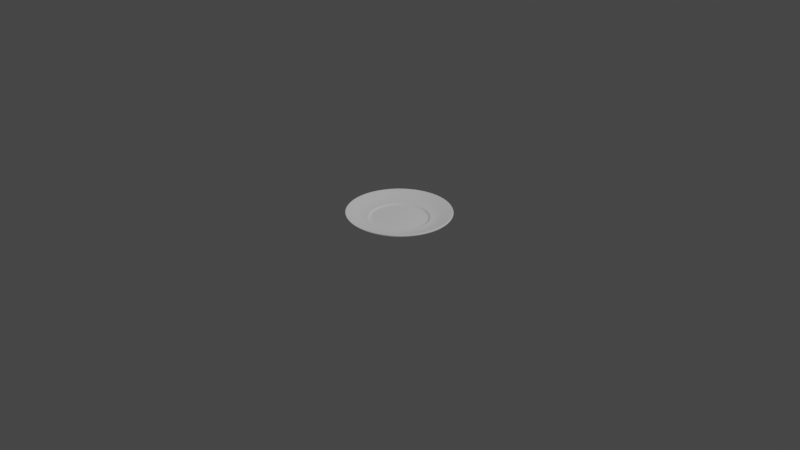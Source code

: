 # Source: plate3.blend  (saved by Blender 2.92.15; exported with 4.5.12 LTS)
import bpy
from mathutils import Matrix  # noqa: F401  (used for matrix-valued properties, if any)

bpy.ops.wm.read_factory_settings(use_empty=True)
scene = bpy.context.scene
scene.name = 'Scene'

# ---- collections
col_collection = bpy.data.collections.new('Collection'); scene.collection.children.link(col_collection)

# ---- world
world_world = bpy.data.worlds.new('World'); scene.world = world_world
world_world.use_nodes = True; world_world.node_tree.nodes.clear()
_N = world_world.node_tree.nodes; _L = world_world.node_tree.links
n0 = _N.new('ShaderNodeOutputWorld'); n0.name = 'World Output'; n0.location = (300, 300)
n1 = _N.new('ShaderNodeBackground'); n1.name = 'Background'; n1.location = (10, 300)
n1.inputs[0].default_value = (0.05088, 0.05088, 0.05088, 1.0)
_L.new(n1.outputs[0], n0.inputs[0])
n0.is_active_output = True
world_world.color = (0.05088, 0.05088, 0.05088)
world_world.use_sun_shadow = False
world_world.sun_shadow_jitter_overblur = 0.0

# ---- cameras
cam_camera = bpy.data.cameras.new('Camera')
cam_camera.clip_end = 100.0
cam_camera.ortho_scale = 7.314

# ---- lights
light_light = bpy.data.lights.new('Light', 'POINT')
light_light.transmission_factor = 0.0
light_light.energy = 1000.0
light_light.shadow_soft_size = 0.1
light_light.shadow_maximum_resolution = 0.006
light_light.use_absolute_resolution = True

# ---- meshes
me_circle_006 = bpy.data.meshes.new('Circle.006')
me_circle_006.from_pydata([(8.742e-08, -0.9264, 0.02939), (8.742e-08, -1.726, 0.2532), (8.742e-08, -1.0, 0.07688), (8.742e-08, -1.182, 0.09068), (8.742e-08, -1.363, 0.1354), (8.742e-08, -1.545, 0.1941), (0.655, -0.655, 0.02939), (1.22, -1.22, 0.2532), (0.7071, -0.7071, 0.07688), (0.8354, -0.8354, 0.09068), (0.9638, -0.9638, 0.1354), (1.092, -1.092, 0.1941), (0.9264, 1.279e-07, 0.02939), (1.726, 1.629e-07, 0.2532), (1.0, 1.311e-07, 0.07688), (1.182, 1.391e-07, 0.09068), (1.363, 1.47e-07, 0.1354), (1.545, 1.549e-07, 0.1941), (0.655, 0.655, 0.02939), (1.22, 1.22, 0.2532), (0.7071, 0.7071, 0.07688), (0.8354, 0.8354, 0.09068), (0.9638, 0.9638, 0.1354), (1.092, 1.092, 0.1941), (-1.684e-07, 0.9264, 0.02939), (-2.383e-07, 1.726, 0.2532), (-1.748e-07, 1.0, 0.07688), (-1.907e-07, 1.182, 0.09068), (-2.066e-07, 1.363, 0.1354), (-2.224e-07, 1.545, 0.1941), (-0.655, 0.655, 0.02939), (-1.22, 1.22, 0.2532), (-0.7071, 0.7071, 0.07688), (-0.8354, 0.8354, 0.09068), (-0.9638, 0.9638, 0.1354), (-1.092, 1.092, 0.1941), (-0.9264, -9.847e-08, 0.02939), (-1.726, -1.08e-07, 0.2532), (-1.0, -9.935e-08, 0.07688), (-1.182, -1.015e-07, 0.09068), (-1.363, -1.037e-07, 0.1354), (-1.545, -1.058e-07, 0.1941), (-0.655, -0.655, 0.02939), (-1.22, -1.22, 0.2532), (-0.7071, -0.7071, 0.07688), (-0.8354, -0.8354, 0.09068), (-0.9638, -0.9638, 0.1354), (-1.092, -1.092, 0.1941), (-4.049e-08, 0.0, 0.02939), (8.742e-08, -0.985, 0.06723), (0.6965, -0.6965, 0.06723), (0.985, 1.305e-07, 0.06723), (0.6965, 0.6965, 0.06723), (-1.735e-07, 0.985, 0.06723), (-0.6965, 0.6965, 0.06723), (-0.985, -9.917e-08, 0.06723), (-0.6965, -0.6965, 0.06723), (8.742e-08, -0.9396, 0.0379), (0.6644, -0.6644, 0.0379), (0.9396, 1.285e-07, 0.0379), (0.6644, 0.6644, 0.0379), (-1.696e-07, 0.9396, 0.0379), (-0.6644, 0.6644, 0.0379), (-0.9396, -9.863e-08, 0.0379), (-0.6644, -0.6644, 0.0379), (8.742e-08, -1.699, 0.2446), (1.202, -1.202, 0.2446), (1.699, 1.617e-07, 0.2446), (1.202, 1.202, 0.2446), (-2.36e-07, 1.699, 0.2446), (-1.202, 1.202, 0.2446), (-1.699, -1.077e-07, 0.2446), (-1.202, -1.202, 0.2446), (8.742e-08, -0.9443, -0.01942), (8.742e-08, -1.742, 0.2038), (8.742e-08, -1.014, 0.02669), (8.742e-08, -1.191, 0.03951), (8.742e-08, -1.378, 0.08555), (8.742e-08, -1.561, 0.1447), (0.6677, -0.6677, -0.01942), (1.232, -1.232, 0.2038), (0.7167, -0.7167, 0.02669), (0.842, -0.842, 0.03951), (0.9742, -0.9742, 0.08555), (1.103, -1.103, 0.1447), (0.9443, 1.279e-07, -0.01942), (1.742, 1.629e-07, 0.2038), (1.014, 1.311e-07, 0.02669), (1.191, 1.391e-07, 0.03951), (1.378, 1.47e-07, 0.08555), (1.561, 1.549e-07, 0.1447), (0.6677, 0.6677, -0.01942), (1.232, 1.232, 0.2038), (0.7167, 0.7167, 0.02669), (0.842, 0.842, 0.03951), (0.9742, 0.9742, 0.08555), (1.103, 1.103, 0.1447), (-1.684e-07, 0.9443, -0.01942), (-2.383e-07, 1.742, 0.2038), (-1.748e-07, 1.014, 0.02669), (-1.907e-07, 1.191, 0.03951), (-2.066e-07, 1.378, 0.08555), (-2.224e-07, 1.561, 0.1447), (-0.6677, 0.6677, -0.01942), (-1.232, 1.232, 0.2038), (-0.7167, 0.7167, 0.02669), (-0.842, 0.842, 0.03951), (-0.9742, 0.9742, 0.08555), (-1.103, 1.103, 0.1447), (-0.9443, -9.847e-08, -0.01942), (-1.742, -1.08e-07, 0.2038), (-1.014, -9.935e-08, 0.02669), (-1.191, -1.015e-07, 0.03951), (-1.378, -1.037e-07, 0.08555), (-1.561, -1.058e-07, 0.1447), (-0.6677, -0.6677, -0.01942), (-1.232, -1.232, 0.2038), (-0.7167, -0.7167, 0.02669), (-0.842, -0.842, 0.03951), (-0.9742, -0.9742, 0.08555), (-1.103, -1.103, 0.1447), (-4.049e-08, 0.0, -0.02261), (8.742e-08, -1.013, 0.02352), (0.7164, -0.7164, 0.02352), (1.013, 1.305e-07, 0.02352), (0.7164, 0.7164, 0.02352), (-1.735e-07, 1.013, 0.02352), (-0.7164, 0.7164, 0.02352), (-1.013, -9.917e-08, 0.02352), (-0.7164, -0.7164, 0.02352), (8.742e-08, -0.9677, -0.005804), (0.6843, -0.6843, -0.005804), (0.9677, 1.285e-07, -0.005804), (0.6843, 0.6843, -0.005804), (-1.696e-07, 0.9677, -0.005804), (-0.6843, 0.6843, -0.005804), (-0.9677, -9.863e-08, -0.005804), (-0.6843, -0.6843, -0.005804), (8.742e-08, -1.715, 0.1951), (1.213, -1.213, 0.1951), (1.715, 1.617e-07, 0.1951), (1.213, 1.213, 0.1951), (-2.36e-07, 1.715, 0.1951), (-1.213, 1.213, 0.1951), (-1.715, -1.077e-07, 0.1951), (-1.213, -1.213, 0.1951)], [], [(66, 65, 1, 7), (67, 66, 7, 13), (68, 67, 13, 19), (69, 68, 19, 25), (70, 69, 25, 31), (71, 70, 31, 37), (72, 71, 37, 43), (65, 72, 43, 1), (50, 49, 2, 8), (51, 50, 8, 14), (52, 51, 14, 20), (53, 52, 20, 26), (54, 53, 26, 32), (55, 54, 32, 38), (56, 55, 38, 44), (49, 56, 44, 2), (8, 2, 3, 9), (14, 8, 9, 15), (20, 14, 15, 21), (26, 20, 21, 27), (32, 26, 27, 33), (38, 32, 33, 39), (44, 38, 39, 45), (2, 44, 45, 3), (9, 3, 4, 10), (15, 9, 10, 16), (21, 15, 16, 22), (27, 21, 22, 28), (33, 27, 28, 34), (39, 33, 34, 40), (45, 39, 40, 46), (3, 45, 46, 4), (10, 4, 5, 11), (16, 10, 11, 17), (22, 16, 17, 23), (28, 22, 23, 29), (34, 28, 29, 35), (40, 34, 35, 41), (46, 40, 41, 47), (4, 46, 47, 5), (6, 12, 48, 0), (0, 48, 36, 42), (36, 48, 24, 30), (48, 12, 18, 24), (57, 64, 56, 49), (64, 63, 55, 56), (63, 62, 54, 55), (62, 61, 53, 54), (61, 60, 52, 53), (60, 59, 51, 52), (59, 58, 50, 51), (58, 57, 49, 50), (6, 0, 57, 58), (12, 6, 58, 59), (18, 12, 59, 60), (24, 18, 60, 61), (30, 24, 61, 62), (36, 30, 62, 63), (42, 36, 63, 64), (0, 42, 64, 57), (5, 47, 72, 65), (47, 41, 71, 72), (41, 35, 70, 71), (35, 29, 69, 70), (29, 23, 68, 69), (23, 17, 67, 68), (17, 11, 66, 67), (11, 5, 65, 66), (139, 80, 74, 138), (140, 86, 80, 139), (141, 92, 86, 140), (142, 98, 92, 141), (143, 104, 98, 142), (144, 110, 104, 143), (145, 116, 110, 144), (138, 74, 116, 145), (123, 81, 75, 122), (124, 87, 81, 123), (125, 93, 87, 124), (126, 99, 93, 125), (127, 105, 99, 126), (128, 111, 105, 127), (129, 117, 111, 128), (122, 75, 117, 129), (81, 82, 76, 75), (87, 88, 82, 81), (93, 94, 88, 87), (99, 100, 94, 93), (105, 106, 100, 99), (111, 112, 106, 105), (117, 118, 112, 111), (75, 76, 118, 117), (82, 83, 77, 76), (88, 89, 83, 82), (94, 95, 89, 88), (100, 101, 95, 94), (106, 107, 101, 100), (112, 113, 107, 106), (118, 119, 113, 112), (76, 77, 119, 118), (83, 84, 78, 77), (89, 90, 84, 83), (95, 96, 90, 89), (101, 102, 96, 95), (107, 108, 102, 101), (113, 114, 108, 107), (119, 120, 114, 113), (77, 78, 120, 119), (79, 73, 121, 85), (73, 115, 109, 121), (109, 103, 97, 121), (121, 97, 91, 85), (130, 122, 129, 137), (137, 129, 128, 136), (136, 128, 127, 135), (135, 127, 126, 134), (134, 126, 125, 133), (133, 125, 124, 132), (132, 124, 123, 131), (131, 123, 122, 130), (79, 131, 130, 73), (85, 132, 131, 79), (91, 133, 132, 85), (97, 134, 133, 91), (103, 135, 134, 97), (109, 136, 135, 103), (115, 137, 136, 109), (73, 130, 137, 115), (78, 138, 145, 120), (120, 145, 144, 114), (114, 144, 143, 108), (108, 143, 142, 102), (102, 142, 141, 96), (96, 141, 140, 90), (90, 140, 139, 84), (84, 139, 138, 78), (7, 1, 74, 80), (13, 7, 80, 86), (19, 13, 86, 92), (25, 19, 92, 98), (31, 25, 98, 104), (37, 31, 104, 110), (43, 37, 110, 116), (1, 43, 116, 74)])
me_circle_006.polygons.foreach_set('use_smooth', [True] * 144)
me_circle_006.use_remesh_preserve_volume = False
me_circle_006.use_remesh_preserve_attributes = False
me_circle_006.use_mirror_vertex_groups = False
me_circle_006.update()

# ---- objects
ob_light = bpy.data.objects.new('Light', light_light)
ob_camera = bpy.data.objects.new('Camera', cam_camera)
ob_circle_001 = bpy.data.objects.new('Circle.001', me_circle_006)

# ---- transforms, parenting, visibility, modifiers, constraints
ob_light.location = (4.076, 1.005, 5.904)
ob_light.rotation_euler = (0.6503, 0.05522, 1.866)
ob_light.lock_rotations_4d = False
ob_light.empty_display_type = 'ARROWS'
ob_light.color = (0.0, 0.0, 0.0, 0.0)
ob_light.lineart.crease_threshold = 0.0
ob_camera.location = (7.359, -6.926, 4.958)
ob_camera.rotation_euler = (1.109, 0.0, 0.8149)
ob_camera.lock_rotations_4d = False
ob_camera.empty_display_type = 'ARROWS'
ob_camera.color = (0.0, 0.0, 0.0, 0.0)
ob_camera.display_type = 'WIRE'
ob_camera.lineart.crease_threshold = 0.0
ob_circle_001.location = (0.0, 0.0, 0.0)
ob_circle_001.delta_scale = (0.35, 0.35, 0.35)
ob_circle_001.lineart.crease_threshold = 0.0
_m = ob_circle_001.modifiers.new('Subsurf', 'SUBSURF')
_m.uv_smooth = 'PRESERVE_CORNERS'
_m.levels = 3
_m.render_levels = 3

# ---- collection membership
col_collection.objects.link(ob_light)
col_collection.objects.link(ob_camera)
col_collection.objects.link(ob_circle_001)

# ---- scene / render settings (as saved in the file)
scene.camera = ob_camera
scene.frame_start = 1; scene.frame_end = 250; scene.frame_set(1)
scene.render.engine = 'BLENDER_EEVEE_NEXT'
scene.cycles.use_denoising = False
scene.cycles.samples = 128
scene.cycles.sampling_pattern = 'TABULATED_SOBOL'
scene.cycles.use_adaptive_sampling = False
scene.cycles.use_light_tree = False
scene.view_settings.view_transform = 'Filmic'
bpy.context.view_layer.update()
